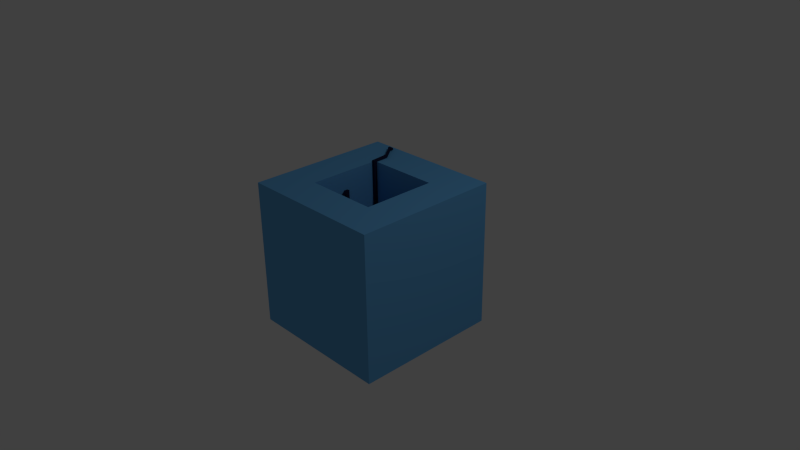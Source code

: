 # Source: homebox.blend  (saved by Blender 2.65.0; exported with 4.5.12 LTS)
import bpy
from mathutils import Matrix  # noqa: F401  (used for matrix-valued properties, if any)

bpy.ops.wm.read_factory_settings(use_empty=True)
scene = bpy.context.scene
scene.name = 'Scene'

# ---- collections
col_collection_1 = bpy.data.collections.new('Collection 1'); scene.collection.children.link(col_collection_1)

# ---- materials (node trees are filled in below, after node groups)
mat_wiring = bpy.data.materials.new('Wiring')
mat_wiring.alpha_threshold = 0.0
mat_wiring.use_transparent_shadow = False
mat_wiring.diffuse_color = (0.01632, 0.01989, 0.0578, 1.0)
mat_wiring.roughness = 0.5
mat_wiring.specular_intensity = 0.3125
mat_wiring.line_color = (0.0, 0.0, 0.0, 1.0)
mat_homecube = bpy.data.materials.new('homecube')
mat_homecube.alpha_threshold = 0.0
mat_homecube.use_transparent_shadow = False
mat_homecube.preview_render_type = 'SHADERBALL'
mat_homecube.diffuse_color = (0.1373, 0.4335, 0.8, 1.0)
mat_homecube.specular_color = (0.07913, 0.1464, 1.0)
mat_homecube.roughness = 0.5
mat_homecube.specular_intensity = 0.7099
mat_homecube.line_color = (0.0, 0.0, 0.0, 1.0)

# ---- material node trees

# ---- world
world_world = bpy.data.worlds.new('World'); scene.world = world_world
world_world.color = (0.05088, 0.05088, 0.05088)
world_world.use_sun_shadow = False
world_world.sun_shadow_jitter_overblur = 0.0
world_world.cycles.sampling_method = 'MANUAL'
world_world.cycles.sample_map_resolution = 256

# ---- cameras
cam_camera = bpy.data.cameras.new('Camera')
cam_camera.clip_end = 100.0
cam_camera.lens = 35.0
cam_camera.sensor_width = 32.0
cam_camera.sensor_height = 18.0
cam_camera.ortho_scale = 7.314
cam_camera.dof.focus_distance = 0.0
cam_camera.dof.aperture_fstop = 128.0

# ---- lights
light_lamp = bpy.data.lights.new('Lamp', 'POINT')
light_lamp.transmission_factor = 0.0
light_lamp.cutoff_distance = 30.0
light_lamp.energy = 100.0
light_lamp.shadow_buffer_clip_start = 1.001
light_lamp.shadow_soft_size = 0.1
light_lamp.shadow_maximum_resolution = 0.006
light_lamp.use_absolute_resolution = True
light_lamp.cycles.use_multiple_importance_sampling = False

# ---- meshes
me_circle = bpy.data.meshes.new('Circle')
me_circle.from_pydata([(0.0, 1.0, 0.0), (-0.1951, 0.9808, 0.0), (-0.3827, 0.9239, 0.0), (-0.5556, 0.8315, 0.0), (-0.7071, 0.7071, 0.0), (-0.8315, 0.5556, 0.0), (-0.9239, 0.3827, 0.0), (-0.9808, 0.1951, 0.0), (-1.0, 7.55e-08, 0.0), (-0.9808, -0.1951, 0.0), (-0.9239, -0.3827, 0.0), (-0.8315, -0.5556, 0.0), (-0.7071, -0.7071, 0.0), (-0.5556, -0.8315, 0.0), (-0.3827, -0.9239, 0.0), (-0.1951, -0.9808, 0.0), (3.258e-07, -1.0, 0.0), (0.1951, -0.9808, 0.0), (0.3827, -0.9239, 0.0), (0.5556, -0.8315, 0.0), (0.7071, -0.7071, 0.0), (0.8315, -0.5556, 0.0), (0.9239, -0.3827, 0.0), (0.9808, -0.1951, 0.0), (1.0, 9.656e-07, 0.0), (0.9808, 0.1951, 0.0), (0.9239, 0.3827, 0.0), (0.8315, 0.5556, 0.0), (0.7071, 0.7071, 0.0), (0.5556, 0.8315, 0.0), (0.3827, 0.9239, 0.0), (0.1951, 0.9808, 0.0), (0.0, 1.0, 0.153), (-0.1951, 0.9808, 0.153), (-0.3827, 0.9239, 0.153), (-0.5556, 0.8315, 0.153), (-0.7071, 0.7071, 0.153), (-0.8315, 0.5556, 0.153), (-0.9239, 0.3827, 0.153), (-0.9808, 0.1951, 0.153), (-1.0, 7.55e-08, 0.153), (-0.9808, -0.1951, 0.153), (-0.9239, -0.3827, 0.153), (-0.8315, -0.5556, 0.153), (-0.7071, -0.7071, 0.153), (-0.5556, -0.8315, 0.153), (-0.3827, -0.9239, 0.153), (-0.1951, -0.9808, 0.153), (3.258e-07, -1.0, 0.153), (0.1951, -0.9808, 0.153), (0.3827, -0.9239, 0.153), (0.5556, -0.8315, 0.153), (0.7071, -0.7071, 0.153), (0.8315, -0.5556, 0.153), (0.9239, -0.3827, 0.153), (0.9808, -0.1951, 0.153), (1.0, 9.656e-07, 0.153), (0.9808, 0.1951, 0.153), (0.9239, 0.3827, 0.153), (0.8315, 0.5556, 0.153), (0.7071, 0.7071, 0.153), (0.5556, 0.8315, 0.153), (0.3827, 0.9239, 0.153), (0.1951, 0.9808, 0.153), (-1.345, 1.804, 0.006334), (-1.494, 1.644, 0.0), (-1.345, 1.804, 0.1593), (-1.494, 1.644, 0.153), (-1.657, 1.803, 0.008455), (-1.668, 1.639, 0.0), (-1.657, 1.803, 0.1614), (-1.668, 1.639, 0.153), (-1.806, 1.813, 0.008455), (-1.817, 1.649, 4.369e-11), (-1.806, 1.813, 0.1614), (-1.817, 1.649, 0.153), (-1.667, 1.796, 3.653), (-1.678, 1.632, 3.645), (-1.815, 1.806, 3.653), (-1.826, 1.642, 3.645), (-1.667, 1.791, 3.754), (-1.678, 1.626, 3.746), (-1.816, 1.801, 3.754), (-1.826, 1.636, 3.746), (-1.67, 2.464, 3.687), (-1.818, 2.474, 3.687), (-1.67, 2.459, 3.789), (-1.818, 2.468, 3.789), (-2.22, 3.195, 3.705), (-2.368, 3.205, 3.705), (-2.221, 3.19, 3.806), (-2.369, 3.199, 3.806), (-2.213, 3.31, 3.711), (-2.361, 3.32, 3.711), (-2.213, 3.305, 3.812), (-2.361, 3.314, 3.812), (-2.22, 3.195, 3.705), (-2.221, 3.19, 3.806), (-2.213, 3.31, 3.711), (-2.213, 3.305, 3.812), (-2.163, 3.191, 3.705), (-2.163, 3.186, 3.806), (-2.155, 3.306, 3.711), (-2.155, 3.301, 3.812), (-2.415, 3.208, 3.705), (-2.416, 3.202, 3.806), (-2.408, 3.323, 3.711), (-2.408, 3.317, 3.812), (-1.67, 0.04652, 0.0), (-1.674, -0.1486, 0.0), (-1.67, 0.04652, 0.153), (-1.674, -0.1486, 0.153), (-1.808, 0.04907, 0.0), (-1.812, -0.146, 0.0), (-1.808, 0.04907, 0.153), (-1.812, -0.146, 0.153), (-1.67, 0.04652, 2.622), (-1.674, -0.1486, 2.622), (-1.808, 0.04907, 2.622), (-1.812, -0.146, 2.622), (-1.67, 0.04652, 2.737), (-1.674, -0.1486, 2.737), (-1.808, 0.04907, 2.737), (-1.812, -0.146, 2.737), (-1.689, -0.9818, 1.714), (-1.827, -0.9792, 1.714), (-1.689, -0.9818, 1.83), (-1.827, -0.9792, 1.83), (-1.691, -1.077, 1.714), (-1.829, -1.074, 1.714), (-1.691, -1.077, 1.83), (-1.829, -1.074, 1.83), (-1.689, -0.9818, 1.901), (-1.827, -0.9792, 1.901), (-1.691, -1.077, 1.901), (-1.829, -1.074, 1.901), (1.67, -1.115, 0.0), (1.812, -0.942, 0.0), (1.67, -1.115, 0.153), (1.812, -0.942, 0.153), (1.817, -1.167, 0.0), (1.82, -0.9943, 0.0), (1.817, -1.167, 0.153), (1.82, -0.9943, 0.153), (1.7, -1.693, 0.0), (1.7, -1.693, 0.153), (1.798, -1.68, 0.0), (1.798, -1.68, 0.153), (1.72, -1.835, 0.0), (1.72, -1.835, 0.153), (1.817, -1.822, 0.0), (1.817, -1.822, 0.153), (1.7, -1.693, 0.153), (1.798, -1.68, 0.153), (1.72, -1.835, 0.0), (1.72, -1.835, 0.153), (1.817, -1.822, 0.153), (1.7, -1.693, 1.798), (1.824, -1.68, 1.798), (1.72, -1.835, 1.798), (1.844, -1.822, 1.798), (1.7, -1.693, 1.921), (1.824, -1.68, 1.921), (1.72, -1.835, 1.921), (1.844, -1.822, 1.921), (1.721, -0.1707, 1.798), (1.819, -0.1574, 1.798), (1.721, -0.1707, 1.921), (1.819, -0.1574, 1.921), (1.705, 0.01666, 1.798), (1.802, 0.02994, 1.798), (1.705, 0.01666, 1.921), (1.802, 0.02994, 1.921), (1.721, -0.1707, 2.034), (1.819, -0.1574, 2.034), (1.705, 0.01666, 2.034), (1.802, 0.02994, 2.034), (-1.893e-08, 0.8406, 0.153), (-0.164, 0.8244, 0.153), (-0.3217, 0.7766, 0.153), (-0.467, 0.6989, 0.153), (-0.5944, 0.5944, 0.153), (-0.6989, 0.467, 0.153), (-0.7766, 0.3217, 0.153), (-0.8244, 0.164, 0.153), (-0.8406, 1.089e-07, 0.153), (-0.8244, -0.164, 0.153), (-0.7766, -0.3217, 0.153), (-0.6989, -0.467, 0.153), (-0.5944, -0.5944, 0.153), (-0.467, -0.6989, 0.153), (-0.3217, -0.7766, 0.153), (-0.164, -0.8244, 0.153), (2.55e-07, -0.8406, 0.153), (0.164, -0.8244, 0.153), (0.3217, -0.7766, 0.153), (0.467, -0.6989, 0.153), (0.5944, -0.5944, 0.153), (0.6989, -0.467, 0.153), (0.7766, -0.3217, 0.153), (0.8244, -0.164, 0.153), (0.8406, 8.571e-07, 0.153), (0.8244, 0.164, 0.153), (0.7766, 0.3217, 0.153), (0.6989, 0.467, 0.153), (0.5944, 0.5944, 0.153), (0.467, 0.6989, 0.153), (0.3217, 0.7766, 0.153), (0.164, 0.8244, 0.153), (-2.998e-08, 0.5975, 0.01759), (-0.1166, 0.586, 0.01759), (-0.2286, 0.552, 0.01759), (-0.3319, 0.4968, 0.01759), (-0.4225, 0.4225, 0.01759), (-0.4968, 0.3319, 0.01759), (-0.552, 0.2286, 0.01759), (-0.586, 0.1166, 0.01759), (-0.5975, 1.765e-07, 0.01759), (-0.586, -0.1166, 0.01759), (-0.552, -0.2286, 0.01759), (-0.4968, -0.3319, 0.01759), (-0.4225, -0.4225, 0.01759), (-0.3319, -0.4968, 0.01759), (-0.2286, -0.552, 0.01759), (-0.1166, -0.586, 0.01759), (1.647e-07, -0.5975, 0.01759), (0.1166, -0.586, 0.01759), (0.2286, -0.552, 0.01759), (0.3319, -0.4968, 0.01759), (0.4225, -0.4225, 0.01759), (0.4968, -0.3319, 0.01759), (0.552, -0.2286, 0.01759), (0.586, -0.1166, 0.01759), (0.5975, 7.083e-07, 0.01759), (0.586, 0.1166, 0.01759), (0.552, 0.2286, 0.01759), (0.4968, 0.3319, 0.01759), (0.4225, 0.4225, 0.01759), (0.3319, 0.4968, 0.01759), (0.2286, 0.552, 0.01759), (0.1166, 0.586, 0.01759)], [], [(28, 29, 61, 60), (23, 24, 56, 55), (18, 19, 51, 50), (13, 14, 46, 45), (9, 41, 111, 109), (4, 36, 67, 65), (29, 30, 62, 61), (24, 25, 57, 56), (19, 20, 52, 51), (14, 15, 47, 46), (9, 10, 42, 41), (4, 5, 37, 36), (30, 31, 63, 62), (25, 26, 58, 57), (20, 21, 53, 52), (15, 16, 48, 47), (10, 11, 43, 42), (5, 6, 38, 37), (0, 1, 33, 32), (31, 0, 32, 63), (26, 27, 59, 58), (22, 54, 139, 137), (16, 17, 49, 48), (11, 12, 44, 43), (6, 7, 39, 38), (1, 2, 34, 33), (27, 28, 60, 59), (22, 23, 55, 54), (17, 18, 50, 49), (12, 13, 45, 44), (7, 8, 40, 39), (2, 3, 35, 34), (44, 45, 190, 189), (66, 64, 68, 70), (35, 3, 64, 66), (36, 35, 66, 67), (3, 4, 65, 64), (70, 68, 72, 74), (64, 65, 69, 68), (67, 66, 70, 71), (65, 67, 71, 69), (72, 73, 75, 74), (68, 69, 73, 72), (75, 71, 77, 79), (69, 71, 75, 73), (78, 79, 83, 82), (71, 70, 76, 77), (74, 75, 79, 78), (70, 74, 78, 76), (81, 80, 82, 83), (76, 78, 85, 84), (79, 77, 81, 83), (77, 76, 80, 81), (84, 85, 89, 88), (78, 82, 87, 85), (82, 80, 86, 87), (80, 76, 84, 86), (90, 88, 96, 97), (87, 86, 90, 91), (85, 87, 91, 89), (86, 84, 88, 90), (92, 93, 95, 94), (88, 89, 93, 92), (91, 90, 94, 95), (96, 98, 102, 100), (92, 94, 99, 98), (88, 92, 98, 96), (94, 90, 97, 99), (101, 100, 102, 103), (99, 97, 101, 103), (97, 96, 100, 101), (98, 99, 103, 102), (104, 105, 107, 106), (91, 95, 107, 105), (95, 93, 106, 107), (93, 89, 104, 106), (89, 91, 105, 104), (110, 108, 112, 114), (40, 8, 108, 110), (41, 40, 110, 111), (8, 9, 109, 108), (112, 113, 115, 114), (108, 109, 113, 112), (115, 111, 117, 119), (109, 111, 115, 113), (118, 119, 123, 122), (111, 110, 116, 117), (114, 115, 119, 118), (110, 114, 118, 116), (121, 120, 122, 123), (116, 118, 122, 120), (123, 119, 125, 127), (117, 116, 120, 121), (125, 124, 128, 129), (119, 117, 124, 125), (121, 123, 127, 126), (117, 121, 126, 124), (129, 128, 130, 131), (130, 126, 132, 134), (127, 125, 129, 131), (124, 126, 130, 128), (132, 133, 135, 134), (126, 127, 133, 132), (131, 130, 134, 135), (127, 131, 135, 133), (139, 138, 142, 143), (53, 21, 136, 138), (54, 53, 138, 139), (21, 22, 137, 136), (140, 141, 143, 142), (142, 138, 145, 147), (137, 139, 143, 141), (136, 137, 141, 140), (145, 144, 148, 149), (138, 136, 144, 145), (140, 142, 147, 146), (136, 140, 146, 144), (149, 148, 150, 151), (146, 147, 151, 150), (151, 147, 153, 156), (144, 146, 150, 148), (155, 156, 160, 159), (148, 149, 155, 154), (145, 149, 155, 152), (147, 145, 152, 153), (149, 151, 156, 155), (160, 158, 162, 164), (152, 155, 159, 157), (153, 152, 157, 158), (156, 153, 158, 160), (162, 161, 163, 164), (157, 161, 167, 165), (159, 160, 164, 163), (157, 159, 163, 161), (168, 166, 170, 172), (158, 157, 165, 166), (161, 162, 168, 167), (162, 158, 166, 168), (170, 169, 171, 172), (165, 167, 171, 169), (166, 165, 169, 170), (172, 171, 175, 176), (173, 174, 176, 175), (168, 172, 176, 174), (171, 167, 173, 175), (167, 168, 174, 173), (203, 204, 236, 235), (39, 40, 185, 184), (34, 35, 180, 179), (60, 61, 206, 205), (55, 56, 201, 200), (50, 51, 196, 195), (45, 46, 191, 190), (40, 41, 186, 185), (35, 36, 181, 180), (61, 62, 207, 206), (56, 57, 202, 201), (51, 52, 197, 196), (46, 47, 192, 191), (41, 42, 187, 186), (36, 37, 182, 181), (62, 63, 208, 207), (57, 58, 203, 202), (52, 53, 198, 197), (47, 48, 193, 192), (42, 43, 188, 187), (37, 38, 183, 182), (32, 33, 178, 177), (63, 32, 177, 208), (58, 59, 204, 203), (53, 54, 199, 198), (48, 49, 194, 193), (43, 44, 189, 188), (38, 39, 184, 183), (33, 34, 179, 178), (59, 60, 205, 204), (54, 55, 200, 199), (49, 50, 195, 194), (210, 211, 212, 213, 214, 215, 216, 217, 218, 219, 220, 221, 222, 223, 224, 225, 226, 227, 228, 229, 230, 231, 232, 233, 234, 235, 236, 237, 238, 239, 240, 209), (198, 199, 231, 230), (193, 194, 226, 225), (188, 189, 221, 220), (183, 184, 216, 215), (178, 179, 211, 210), (204, 205, 237, 236), (199, 200, 232, 231), (194, 195, 227, 226), (189, 190, 222, 221), (184, 185, 217, 216), (179, 180, 212, 211), (205, 206, 238, 237), (200, 201, 233, 232), (195, 196, 228, 227), (190, 191, 223, 222), (185, 186, 218, 217), (180, 181, 213, 212), (206, 207, 239, 238), (201, 202, 234, 233), (196, 197, 229, 228), (191, 192, 224, 223), (186, 187, 219, 218), (181, 182, 214, 213), (207, 208, 240, 239), (202, 203, 235, 234), (197, 198, 230, 229), (192, 193, 225, 224), (187, 188, 220, 219), (182, 183, 215, 214), (177, 178, 210, 209), (208, 177, 209, 240), (2, 1, 0, 31, 30, 29, 28, 27, 26, 25, 24, 23, 22, 21, 20, 19, 18, 17, 16, 15, 14, 13, 12, 11, 10, 9, 8, 7, 6, 5, 4, 3)])
me_circle.materials.append(mat_wiring)
me_circle.use_remesh_preserve_volume = False
me_circle.use_remesh_preserve_attributes = False
me_circle.use_mirror_vertex_groups = False
me_circle.update()
me_cube = bpy.data.meshes.new('Cube')
me_cube.from_pydata([(1.0, -1.0, -1.0), (1.0, 1.0, 1.0), (1.0, -1.0, 1.0), (-1.0, -1.0, 1.0), (-1.0, 1.0, 1.0), (0.5, -0.5, -0.01115), (1.0, 1.0, -1.0), (-1.0, 1.0, -1.0), (-1.0, -1.0, -1.0), (0.5, 0.5, 1.0), (0.5, 0.5, -0.01115), (-0.5, -0.5, 1.0), (0.5, -0.5, 1.0), (-0.5, -0.5, -0.01115), (-0.5, 0.5, -0.01115), (-0.5, 0.5, 1.0)], [], [(6, 0, 8, 7), (13, 14, 15, 11), (12, 9, 10, 5), (13, 11, 12, 5), (14, 13, 5, 10), (9, 15, 14, 10), (8, 3, 4, 7), (0, 2, 3, 8), (6, 1, 2, 0), (1, 6, 7, 4), (11, 3, 2, 12), (1, 9, 12, 2), (9, 1, 4, 15), (3, 11, 15, 4)])
_uv = me_cube.uv_layers.new(name='UVMap')
_uv.uv.foreach_set('vector', [0.0, 0.3343, 0.3323, 0.3333, 0.3333, 0.6656, 0.001019, 0.6667, 0.1667, 0.6672, 0.3328, 0.6667, 0.3333, 0.8347, 0.1672, 0.8352, 0.5, 0.8347, 0.3338, 0.8352, 0.3333, 0.6672, 0.4995, 0.6667, 0.8338, 0.8352, 0.8333, 0.6672, 0.9995, 0.6667, 1.0, 0.8347, 0.8333, 0.8357, 0.8328, 1.002, 0.6667, 1.001, 0.6672, 0.8352, 0.6667, 0.6672, 0.8328, 0.6667, 0.8333, 0.8347, 0.6672, 0.8352, 0.3333, 0.3323, 0.001019, 0.3333, 0.0, 0.00102, 0.3323, 0.0, 0.3343, 0.3333, 0.3333, 0.001019, 0.6656, 0.0, 0.6667, 0.3323, 0.999, 0.0, 1.0, 0.3323, 0.6677, 0.3333, 0.6667, 0.001019, 0.3333, 0.3343, 0.6656, 0.3333, 0.6667, 0.6656, 0.3343, 0.6667, 0.75, 0.5828, 0.6667, 0.6656, 0.6677, 0.3333, 0.7505, 0.4167, 1.0, 0.3343, 0.9167, 0.4172, 0.7505, 0.4167, 0.6677, 0.3333, 0.9167, 0.4172, 1.0, 0.3343, 0.999, 0.6667, 0.9161, 0.5833, 0.6667, 0.6656, 0.75, 0.5828, 0.9161, 0.5833, 0.999, 0.6667])
me_cube.materials.append(mat_homecube)
me_cube.use_remesh_preserve_volume = False
me_cube.use_remesh_preserve_attributes = False
me_cube.use_mirror_vertex_groups = False
me_cube.update()

# ---- objects
ob_wiring = bpy.data.objects.new('Wiring', me_circle)
ob_homecube = bpy.data.objects.new('Homecube', me_cube)
ob_lamp = bpy.data.objects.new('Lamp', light_lamp)
ob_camera = bpy.data.objects.new('Camera', cam_camera)

# ---- transforms, parenting, visibility, modifiers, constraints
ob_wiring.location = (0.000346, 0.00287, -0.005676)
ob_wiring.scale = (0.2751, 0.2751, 0.2751)
ob_wiring.lineart.crease_threshold = 0.0
ob_homecube.location = (0.0, 0.0, 0.0)
ob_homecube.lock_rotations_4d = False
ob_homecube.empty_display_type = 'ARROWS'
ob_homecube.lineart.crease_threshold = 0.0
ob_lamp.location = (4.076, 1.005, 5.904)
ob_lamp.rotation_euler = (0.6503, 0.05522, 1.866)
ob_lamp.lock_rotations_4d = False
ob_lamp.empty_display_type = 'ARROWS'
ob_lamp.color = (0.0, 0.0, 0.0, 0.0)
ob_lamp.lineart.crease_threshold = 0.0
ob_camera.location = (7.481, -6.508, 5.344)
ob_camera.rotation_euler = (1.109, 0.01082, 0.8149)
ob_camera.lock_rotations_4d = False
ob_camera.empty_display_type = 'ARROWS'
ob_camera.color = (0.0, 0.0, 0.0, 0.0)
ob_camera.display_type = 'WIRE'
ob_camera.lineart.crease_threshold = 0.0

# ---- collection membership
col_collection_1.objects.link(ob_wiring)
col_collection_1.objects.link(ob_homecube)
col_collection_1.objects.link(ob_lamp)
col_collection_1.objects.link(ob_camera)

# ---- scene / render settings (as saved in the file)
scene.camera = ob_camera
scene.frame_start = 1; scene.frame_end = 250; scene.frame_set(19)
scene.render.engine = 'BLENDER_EEVEE_NEXT'
scene.render.image_settings.color_mode = 'RGB'
scene.render.image_settings.compression = 90
scene.render.resolution_percentage = 50
scene.render.dither_intensity = 0.0
scene.render.bake_margin = 2
scene.render.bake_bias = 0.0
scene.cycles.use_denoising = False
scene.cycles.samples = 10
scene.cycles.sampling_pattern = 'TABULATED_SOBOL'
scene.cycles.light_sampling_threshold = 0.0
scene.cycles.use_adaptive_sampling = False
scene.cycles.use_light_tree = False
scene.cycles.blur_glossy = 0.0
scene.cycles.volume_bounces = 1
scene.cycles.pixel_filter_type = 'GAUSSIAN'
scene.cycles.sample_clamp_indirect = 0.0
scene.view_settings.view_transform = 'Standard'
bpy.context.view_layer.update()
